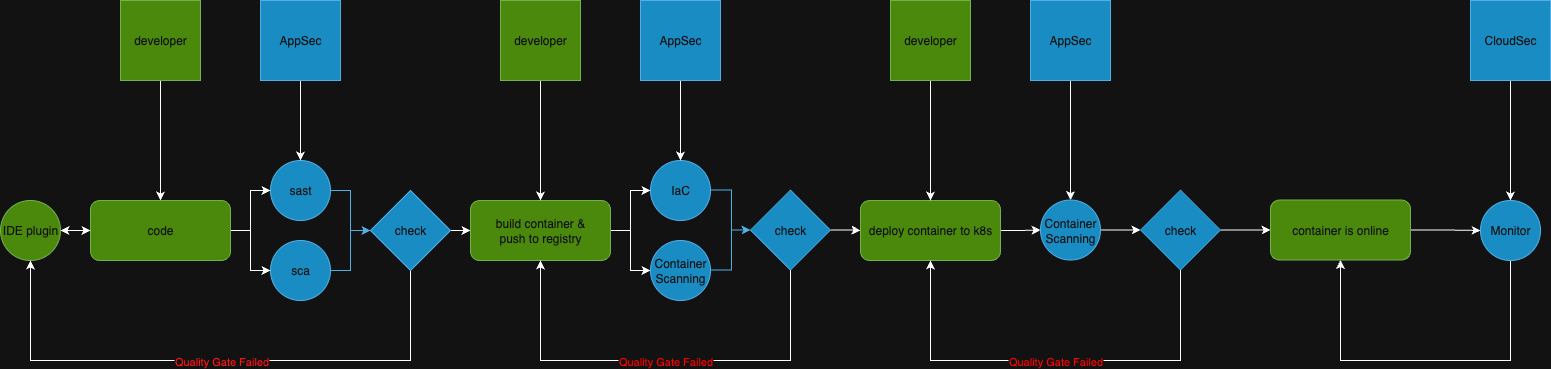

The diagram above was exported from draw.io. Its source (the exported page's mxGraphModel, read from the mxfile embedded in the PNG):
<mxGraphModel dx="1677" dy="1445" grid="1" gridSize="10" guides="1" tooltips="1" connect="1" arrows="1" fold="1" page="1" pageScale="1" pageWidth="1169" pageHeight="827" math="0" shadow="0">
  <root>
    <mxCell id="0" />
    <mxCell id="1" parent="0" />
    <mxCell id="pj7Ivgtfk7MSedeKEP0v-1" style="edgeStyle=orthogonalEdgeStyle;rounded=0;orthogonalLoop=1;jettySize=auto;html=1;entryX=0.5;entryY=0;entryDx=0;entryDy=0;" edge="1" parent="1" source="qwU2xYkBKb64nu4d3Lf1-2" target="qwU2xYkBKb64nu4d3Lf1-8">
      <mxGeometry relative="1" as="geometry" />
    </mxCell>
    <mxCell id="qwU2xYkBKb64nu4d3Lf1-2" value="developer" style="whiteSpace=wrap;html=1;aspect=fixed;fillColor=#60a917;fontColor=#ffffff;strokeColor=#2D7600;" parent="1" vertex="1">
      <mxGeometry x="170" y="200" width="80" height="80" as="geometry" />
    </mxCell>
    <mxCell id="qwU2xYkBKb64nu4d3Lf1-18" style="edgeStyle=orthogonalEdgeStyle;rounded=0;orthogonalLoop=1;jettySize=auto;html=1;entryX=0;entryY=0.5;entryDx=0;entryDy=0;fillColor=#1ba1e2;strokeColor=#006EAF;" parent="1" source="qwU2xYkBKb64nu4d3Lf1-4" target="qwU2xYkBKb64nu4d3Lf1-17" edge="1">
      <mxGeometry relative="1" as="geometry" />
    </mxCell>
    <mxCell id="qwU2xYkBKb64nu4d3Lf1-4" value="sast" style="ellipse;whiteSpace=wrap;html=1;fillColor=#1ba1e2;fontColor=#ffffff;strokeColor=#006EAF;" parent="1" vertex="1">
      <mxGeometry x="320" y="360" width="60" height="60" as="geometry" />
    </mxCell>
    <mxCell id="qwU2xYkBKb64nu4d3Lf1-19" style="edgeStyle=orthogonalEdgeStyle;rounded=0;orthogonalLoop=1;jettySize=auto;html=1;entryX=0;entryY=0.5;entryDx=0;entryDy=0;fillColor=#1ba1e2;strokeColor=#006EAF;" parent="1" source="qwU2xYkBKb64nu4d3Lf1-7" target="qwU2xYkBKb64nu4d3Lf1-17" edge="1">
      <mxGeometry relative="1" as="geometry">
        <mxPoint x="410" y="430" as="targetPoint" />
      </mxGeometry>
    </mxCell>
    <mxCell id="qwU2xYkBKb64nu4d3Lf1-7" value="sca" style="ellipse;whiteSpace=wrap;html=1;fillColor=#1ba1e2;fontColor=#ffffff;strokeColor=#006EAF;" parent="1" vertex="1">
      <mxGeometry x="320" y="440" width="60" height="60" as="geometry" />
    </mxCell>
    <mxCell id="qwU2xYkBKb64nu4d3Lf1-10" style="edgeStyle=orthogonalEdgeStyle;rounded=0;orthogonalLoop=1;jettySize=auto;html=1;" parent="1" source="qwU2xYkBKb64nu4d3Lf1-8" target="qwU2xYkBKb64nu4d3Lf1-9" edge="1">
      <mxGeometry relative="1" as="geometry" />
    </mxCell>
    <mxCell id="qwU2xYkBKb64nu4d3Lf1-12" style="edgeStyle=orthogonalEdgeStyle;rounded=0;orthogonalLoop=1;jettySize=auto;html=1;entryX=0;entryY=0.5;entryDx=0;entryDy=0;" parent="1" source="qwU2xYkBKb64nu4d3Lf1-8" target="qwU2xYkBKb64nu4d3Lf1-4" edge="1">
      <mxGeometry relative="1" as="geometry" />
    </mxCell>
    <mxCell id="qwU2xYkBKb64nu4d3Lf1-13" style="edgeStyle=orthogonalEdgeStyle;rounded=0;orthogonalLoop=1;jettySize=auto;html=1;entryX=0;entryY=0.5;entryDx=0;entryDy=0;" parent="1" source="qwU2xYkBKb64nu4d3Lf1-8" target="qwU2xYkBKb64nu4d3Lf1-7" edge="1">
      <mxGeometry relative="1" as="geometry" />
    </mxCell>
    <mxCell id="qwU2xYkBKb64nu4d3Lf1-8" value="code" style="rounded=1;whiteSpace=wrap;html=1;fillColor=#60a917;fontColor=#ffffff;strokeColor=#2D7600;" parent="1" vertex="1">
      <mxGeometry x="140" y="400" width="140" height="60" as="geometry" />
    </mxCell>
    <mxCell id="qwU2xYkBKb64nu4d3Lf1-11" style="edgeStyle=orthogonalEdgeStyle;rounded=0;orthogonalLoop=1;jettySize=auto;html=1;" parent="1" source="qwU2xYkBKb64nu4d3Lf1-9" target="qwU2xYkBKb64nu4d3Lf1-8" edge="1">
      <mxGeometry relative="1" as="geometry" />
    </mxCell>
    <mxCell id="qwU2xYkBKb64nu4d3Lf1-9" value="IDE plugin" style="ellipse;whiteSpace=wrap;html=1;fillColor=#60a917;fontColor=#ffffff;strokeColor=#2D7600;" parent="1" vertex="1">
      <mxGeometry x="50" y="400" width="60" height="60" as="geometry" />
    </mxCell>
    <mxCell id="qwU2xYkBKb64nu4d3Lf1-14" value="IaC" style="ellipse;whiteSpace=wrap;html=1;fillColor=#1ba1e2;fontColor=#ffffff;strokeColor=#006EAF;" parent="1" vertex="1">
      <mxGeometry x="700" y="360" width="60" height="60" as="geometry" />
    </mxCell>
    <mxCell id="qwU2xYkBKb64nu4d3Lf1-20" style="edgeStyle=orthogonalEdgeStyle;rounded=0;orthogonalLoop=1;jettySize=auto;html=1;entryX=0.5;entryY=1;entryDx=0;entryDy=0;" parent="1" source="qwU2xYkBKb64nu4d3Lf1-17" target="qwU2xYkBKb64nu4d3Lf1-9" edge="1">
      <mxGeometry relative="1" as="geometry">
        <mxPoint x="80" y="480" as="targetPoint" />
        <Array as="points">
          <mxPoint x="460" y="560" />
          <mxPoint x="80" y="560" />
        </Array>
      </mxGeometry>
    </mxCell>
    <mxCell id="qwU2xYkBKb64nu4d3Lf1-21" value="&lt;font style=&quot;color: light-dark(rgb(0, 0, 0), rgb(255, 19, 19));&quot;&gt;Quality Gate Failed&lt;/font&gt;" style="edgeLabel;html=1;align=center;verticalAlign=middle;resizable=0;points=[];" parent="qwU2xYkBKb64nu4d3Lf1-20" vertex="1" connectable="0">
      <mxGeometry x="0.2702" relative="1" as="geometry">
        <mxPoint x="82" as="offset" />
      </mxGeometry>
    </mxCell>
    <mxCell id="qwU2xYkBKb64nu4d3Lf1-23" style="edgeStyle=orthogonalEdgeStyle;rounded=0;orthogonalLoop=1;jettySize=auto;html=1;entryX=0;entryY=0.5;entryDx=0;entryDy=0;" parent="1" source="qwU2xYkBKb64nu4d3Lf1-17" target="qwU2xYkBKb64nu4d3Lf1-22" edge="1">
      <mxGeometry relative="1" as="geometry" />
    </mxCell>
    <mxCell id="qwU2xYkBKb64nu4d3Lf1-17" value="check" style="rhombus;whiteSpace=wrap;html=1;fillColor=#1ba1e2;fontColor=#ffffff;strokeColor=#006EAF;" parent="1" vertex="1">
      <mxGeometry x="420" y="390" width="80" height="80" as="geometry" />
    </mxCell>
    <mxCell id="qwU2xYkBKb64nu4d3Lf1-28" style="edgeStyle=orthogonalEdgeStyle;rounded=0;orthogonalLoop=1;jettySize=auto;html=1;" parent="1" source="qwU2xYkBKb64nu4d3Lf1-22" target="qwU2xYkBKb64nu4d3Lf1-14" edge="1">
      <mxGeometry relative="1" as="geometry" />
    </mxCell>
    <mxCell id="qwU2xYkBKb64nu4d3Lf1-29" style="edgeStyle=orthogonalEdgeStyle;rounded=0;orthogonalLoop=1;jettySize=auto;html=1;" parent="1" source="qwU2xYkBKb64nu4d3Lf1-22" target="qwU2xYkBKb64nu4d3Lf1-24" edge="1">
      <mxGeometry relative="1" as="geometry" />
    </mxCell>
    <mxCell id="qwU2xYkBKb64nu4d3Lf1-22" value="build container &amp;amp; &lt;br&gt;push to registry" style="rounded=1;whiteSpace=wrap;html=1;fillColor=#60a917;fontColor=#ffffff;strokeColor=#2D7600;" parent="1" vertex="1">
      <mxGeometry x="520" y="400" width="140" height="60" as="geometry" />
    </mxCell>
    <mxCell id="qwU2xYkBKb64nu4d3Lf1-24" value="Container Scanning" style="ellipse;whiteSpace=wrap;html=1;fillColor=#1ba1e2;fontColor=#ffffff;strokeColor=#006EAF;" parent="1" vertex="1">
      <mxGeometry x="700" y="440" width="60" height="60" as="geometry" />
    </mxCell>
    <mxCell id="qwU2xYkBKb64nu4d3Lf1-25" style="edgeStyle=orthogonalEdgeStyle;rounded=0;orthogonalLoop=1;jettySize=auto;html=1;entryX=0;entryY=0.5;entryDx=0;entryDy=0;fillColor=#1ba1e2;strokeColor=#006EAF;" parent="1" target="qwU2xYkBKb64nu4d3Lf1-27" edge="1">
      <mxGeometry relative="1" as="geometry">
        <mxPoint x="760" y="389.54" as="sourcePoint" />
        <Array as="points">
          <mxPoint x="781" y="389" />
          <mxPoint x="781" y="429" />
        </Array>
      </mxGeometry>
    </mxCell>
    <mxCell id="qwU2xYkBKb64nu4d3Lf1-26" style="edgeStyle=orthogonalEdgeStyle;rounded=0;orthogonalLoop=1;jettySize=auto;html=1;entryX=0;entryY=0.5;entryDx=0;entryDy=0;fillColor=#1ba1e2;strokeColor=#006EAF;" parent="1" target="qwU2xYkBKb64nu4d3Lf1-27" edge="1">
      <mxGeometry relative="1" as="geometry">
        <mxPoint x="790" y="429.54" as="targetPoint" />
        <mxPoint x="760" y="469.54" as="sourcePoint" />
        <Array as="points">
          <mxPoint x="781" y="469" />
          <mxPoint x="781" y="429" />
        </Array>
      </mxGeometry>
    </mxCell>
    <mxCell id="qwU2xYkBKb64nu4d3Lf1-30" style="edgeStyle=orthogonalEdgeStyle;rounded=0;orthogonalLoop=1;jettySize=auto;html=1;entryX=0.5;entryY=1;entryDx=0;entryDy=0;" parent="1" source="qwU2xYkBKb64nu4d3Lf1-27" target="qwU2xYkBKb64nu4d3Lf1-22" edge="1">
      <mxGeometry relative="1" as="geometry">
        <Array as="points">
          <mxPoint x="840" y="560" />
          <mxPoint x="590" y="560" />
        </Array>
      </mxGeometry>
    </mxCell>
    <mxCell id="qwU2xYkBKb64nu4d3Lf1-31" value="&lt;font style=&quot;color: light-dark(rgb(0, 0, 0), rgb(255, 0, 0));&quot;&gt;Quality Gate Failed&lt;/font&gt;" style="edgeLabel;html=1;align=center;verticalAlign=middle;resizable=0;points=[];" parent="qwU2xYkBKb64nu4d3Lf1-30" vertex="1" connectable="0">
      <mxGeometry x="-0.0188" y="3" relative="1" as="geometry">
        <mxPoint y="-3" as="offset" />
      </mxGeometry>
    </mxCell>
    <mxCell id="pj7Ivgtfk7MSedeKEP0v-22" style="edgeStyle=orthogonalEdgeStyle;rounded=0;orthogonalLoop=1;jettySize=auto;html=1;entryX=0;entryY=0.5;entryDx=0;entryDy=0;" edge="1" parent="1" source="qwU2xYkBKb64nu4d3Lf1-27" target="pj7Ivgtfk7MSedeKEP0v-11">
      <mxGeometry relative="1" as="geometry" />
    </mxCell>
    <mxCell id="qwU2xYkBKb64nu4d3Lf1-27" value="check" style="rhombus;whiteSpace=wrap;html=1;fillColor=#1ba1e2;fontColor=#ffffff;strokeColor=#006EAF;" parent="1" vertex="1">
      <mxGeometry x="800" y="389.54" width="80" height="80" as="geometry" />
    </mxCell>
    <mxCell id="pj7Ivgtfk7MSedeKEP0v-3" style="edgeStyle=orthogonalEdgeStyle;rounded=0;orthogonalLoop=1;jettySize=auto;html=1;" edge="1" parent="1" source="pj7Ivgtfk7MSedeKEP0v-2" target="qwU2xYkBKb64nu4d3Lf1-4">
      <mxGeometry relative="1" as="geometry" />
    </mxCell>
    <mxCell id="pj7Ivgtfk7MSedeKEP0v-2" value="AppSec" style="whiteSpace=wrap;html=1;aspect=fixed;fillColor=#1ba1e2;fontColor=#ffffff;strokeColor=#006EAF;" vertex="1" parent="1">
      <mxGeometry x="310" y="200" width="80" height="80" as="geometry" />
    </mxCell>
    <mxCell id="pj7Ivgtfk7MSedeKEP0v-5" style="edgeStyle=orthogonalEdgeStyle;rounded=0;orthogonalLoop=1;jettySize=auto;html=1;entryX=0.5;entryY=0;entryDx=0;entryDy=0;" edge="1" parent="1" source="pj7Ivgtfk7MSedeKEP0v-4" target="qwU2xYkBKb64nu4d3Lf1-22">
      <mxGeometry relative="1" as="geometry">
        <mxPoint x="584.9999999999998" y="390" as="targetPoint" />
      </mxGeometry>
    </mxCell>
    <mxCell id="pj7Ivgtfk7MSedeKEP0v-4" value="developer" style="whiteSpace=wrap;html=1;aspect=fixed;fillColor=#60a917;fontColor=#ffffff;strokeColor=#2D7600;" vertex="1" parent="1">
      <mxGeometry x="550" y="200" width="80" height="80" as="geometry" />
    </mxCell>
    <mxCell id="pj7Ivgtfk7MSedeKEP0v-6" style="edgeStyle=orthogonalEdgeStyle;rounded=0;orthogonalLoop=1;jettySize=auto;html=1;" edge="1" parent="1" source="pj7Ivgtfk7MSedeKEP0v-7">
      <mxGeometry relative="1" as="geometry">
        <mxPoint x="730" y="360" as="targetPoint" />
      </mxGeometry>
    </mxCell>
    <mxCell id="pj7Ivgtfk7MSedeKEP0v-7" value="AppSec" style="whiteSpace=wrap;html=1;aspect=fixed;fillColor=#1ba1e2;fontColor=#ffffff;strokeColor=#006EAF;" vertex="1" parent="1">
      <mxGeometry x="690" y="200" width="80" height="80" as="geometry" />
    </mxCell>
    <mxCell id="pj7Ivgtfk7MSedeKEP0v-10" style="edgeStyle=orthogonalEdgeStyle;rounded=0;orthogonalLoop=1;jettySize=auto;html=1;" edge="1" parent="1" source="pj7Ivgtfk7MSedeKEP0v-11" target="pj7Ivgtfk7MSedeKEP0v-12">
      <mxGeometry relative="1" as="geometry" />
    </mxCell>
    <mxCell id="pj7Ivgtfk7MSedeKEP0v-11" value="deploy container to k8s" style="rounded=1;whiteSpace=wrap;html=1;fillColor=#60a917;fontColor=#ffffff;strokeColor=#2D7600;" vertex="1" parent="1">
      <mxGeometry x="910" y="400" width="140" height="60" as="geometry" />
    </mxCell>
    <mxCell id="pj7Ivgtfk7MSedeKEP0v-25" style="edgeStyle=orthogonalEdgeStyle;rounded=0;orthogonalLoop=1;jettySize=auto;html=1;entryX=0;entryY=0.5;entryDx=0;entryDy=0;" edge="1" parent="1" source="pj7Ivgtfk7MSedeKEP0v-12" target="pj7Ivgtfk7MSedeKEP0v-17">
      <mxGeometry relative="1" as="geometry" />
    </mxCell>
    <mxCell id="pj7Ivgtfk7MSedeKEP0v-12" value="Container Scanning" style="ellipse;whiteSpace=wrap;html=1;fillColor=#1ba1e2;fontColor=#ffffff;strokeColor=#006EAF;" vertex="1" parent="1">
      <mxGeometry x="1090" y="399.54" width="60" height="60" as="geometry" />
    </mxCell>
    <mxCell id="pj7Ivgtfk7MSedeKEP0v-15" style="edgeStyle=orthogonalEdgeStyle;rounded=0;orthogonalLoop=1;jettySize=auto;html=1;entryX=0.5;entryY=1;entryDx=0;entryDy=0;" edge="1" parent="1" source="pj7Ivgtfk7MSedeKEP0v-17" target="pj7Ivgtfk7MSedeKEP0v-11">
      <mxGeometry relative="1" as="geometry">
        <Array as="points">
          <mxPoint x="1230" y="560" />
          <mxPoint x="980" y="560" />
        </Array>
      </mxGeometry>
    </mxCell>
    <mxCell id="pj7Ivgtfk7MSedeKEP0v-16" value="&lt;font style=&quot;color: light-dark(rgb(0, 0, 0), rgb(255, 0, 0));&quot;&gt;Quality Gate Failed&lt;/font&gt;" style="edgeLabel;html=1;align=center;verticalAlign=middle;resizable=0;points=[];" vertex="1" connectable="0" parent="pj7Ivgtfk7MSedeKEP0v-15">
      <mxGeometry x="-0.0188" y="3" relative="1" as="geometry">
        <mxPoint y="-3" as="offset" />
      </mxGeometry>
    </mxCell>
    <mxCell id="pj7Ivgtfk7MSedeKEP0v-26" style="edgeStyle=orthogonalEdgeStyle;rounded=0;orthogonalLoop=1;jettySize=auto;html=1;entryX=0;entryY=0.5;entryDx=0;entryDy=0;" edge="1" parent="1" source="pj7Ivgtfk7MSedeKEP0v-17" target="pj7Ivgtfk7MSedeKEP0v-23">
      <mxGeometry relative="1" as="geometry" />
    </mxCell>
    <mxCell id="pj7Ivgtfk7MSedeKEP0v-17" value="check" style="rhombus;whiteSpace=wrap;html=1;fillColor=#1ba1e2;fontColor=#ffffff;strokeColor=#006EAF;" vertex="1" parent="1">
      <mxGeometry x="1190" y="389.53999999999996" width="80" height="80" as="geometry" />
    </mxCell>
    <mxCell id="pj7Ivgtfk7MSedeKEP0v-18" style="edgeStyle=orthogonalEdgeStyle;rounded=0;orthogonalLoop=1;jettySize=auto;html=1;entryX=0.5;entryY=0;entryDx=0;entryDy=0;" edge="1" parent="1" source="pj7Ivgtfk7MSedeKEP0v-19" target="pj7Ivgtfk7MSedeKEP0v-11">
      <mxGeometry relative="1" as="geometry">
        <mxPoint x="974.9999999999998" y="390" as="targetPoint" />
      </mxGeometry>
    </mxCell>
    <mxCell id="pj7Ivgtfk7MSedeKEP0v-19" value="developer" style="whiteSpace=wrap;html=1;aspect=fixed;fillColor=#60a917;fontColor=#ffffff;strokeColor=#2D7600;" vertex="1" parent="1">
      <mxGeometry x="940" y="200" width="80" height="80" as="geometry" />
    </mxCell>
    <mxCell id="pj7Ivgtfk7MSedeKEP0v-20" style="edgeStyle=orthogonalEdgeStyle;rounded=0;orthogonalLoop=1;jettySize=auto;html=1;entryX=0.5;entryY=0;entryDx=0;entryDy=0;" edge="1" parent="1" source="pj7Ivgtfk7MSedeKEP0v-21" target="pj7Ivgtfk7MSedeKEP0v-12">
      <mxGeometry relative="1" as="geometry">
        <mxPoint x="1120" y="360" as="targetPoint" />
      </mxGeometry>
    </mxCell>
    <mxCell id="pj7Ivgtfk7MSedeKEP0v-21" value="AppSec" style="whiteSpace=wrap;html=1;aspect=fixed;fillColor=#1ba1e2;fontColor=#ffffff;strokeColor=#006EAF;" vertex="1" parent="1">
      <mxGeometry x="1080" y="200" width="80" height="80" as="geometry" />
    </mxCell>
    <mxCell id="pj7Ivgtfk7MSedeKEP0v-29" style="edgeStyle=orthogonalEdgeStyle;rounded=0;orthogonalLoop=1;jettySize=auto;html=1;entryX=0;entryY=0.5;entryDx=0;entryDy=0;" edge="1" parent="1" source="pj7Ivgtfk7MSedeKEP0v-23" target="pj7Ivgtfk7MSedeKEP0v-27">
      <mxGeometry relative="1" as="geometry" />
    </mxCell>
    <mxCell id="pj7Ivgtfk7MSedeKEP0v-23" value="container is online" style="rounded=1;whiteSpace=wrap;html=1;fillColor=#60a917;fontColor=#ffffff;strokeColor=#2D7600;" vertex="1" parent="1">
      <mxGeometry x="1320" y="399.54" width="140" height="60" as="geometry" />
    </mxCell>
    <mxCell id="pj7Ivgtfk7MSedeKEP0v-28" style="edgeStyle=orthogonalEdgeStyle;rounded=0;orthogonalLoop=1;jettySize=auto;html=1;entryX=0.5;entryY=0;entryDx=0;entryDy=0;" edge="1" parent="1" source="pj7Ivgtfk7MSedeKEP0v-24" target="pj7Ivgtfk7MSedeKEP0v-27">
      <mxGeometry relative="1" as="geometry" />
    </mxCell>
    <mxCell id="pj7Ivgtfk7MSedeKEP0v-24" value="CloudSec" style="whiteSpace=wrap;html=1;aspect=fixed;fillColor=#1ba1e2;fontColor=#ffffff;strokeColor=#006EAF;" vertex="1" parent="1">
      <mxGeometry x="1520" y="200" width="80" height="80" as="geometry" />
    </mxCell>
    <mxCell id="pj7Ivgtfk7MSedeKEP0v-30" style="edgeStyle=orthogonalEdgeStyle;rounded=0;orthogonalLoop=1;jettySize=auto;html=1;entryX=0.5;entryY=1;entryDx=0;entryDy=0;" edge="1" parent="1" source="pj7Ivgtfk7MSedeKEP0v-27" target="pj7Ivgtfk7MSedeKEP0v-23">
      <mxGeometry relative="1" as="geometry">
        <Array as="points">
          <mxPoint x="1560" y="560" />
          <mxPoint x="1390" y="560" />
        </Array>
      </mxGeometry>
    </mxCell>
    <mxCell id="pj7Ivgtfk7MSedeKEP0v-27" value="Monitor" style="ellipse;whiteSpace=wrap;html=1;fillColor=#1ba1e2;fontColor=#ffffff;strokeColor=#006EAF;" vertex="1" parent="1">
      <mxGeometry x="1530" y="400" width="60" height="60" as="geometry" />
    </mxCell>
  </root>
</mxGraphModel>